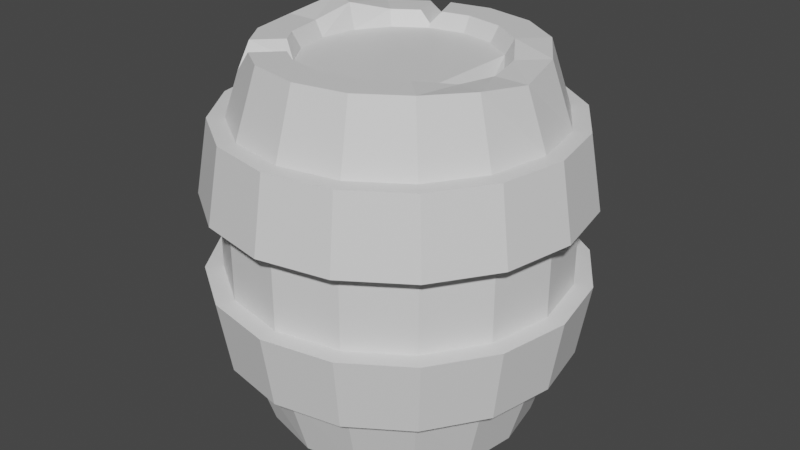 # Source: Barrel01.blend  (saved by Blender 3.0.42; exported with 4.5.12 LTS)
import bpy
from mathutils import Matrix  # noqa: F401  (used for matrix-valued properties, if any)

bpy.ops.wm.read_factory_settings(use_empty=True)
scene = bpy.context.scene
scene.name = 'Scene'

# ---- collections
col_collection = bpy.data.collections.new('Collection'); scene.collection.children.link(col_collection)

# ---- materials (node trees are filled in below, after node groups)
mat_material_001 = bpy.data.materials.new('Material.001')
mat_material_001.use_transparent_shadow = False

# ---- material node trees
mat_material_001.use_nodes = True; mat_material_001.node_tree.nodes.clear()
_N = mat_material_001.node_tree.nodes; _L = mat_material_001.node_tree.links
n0 = _N.new('ShaderNodeBsdfPrincipled'); n0.name = 'Principled BSDF'; n0.location = (10, 300)
n0.distribution = 'GGX'
n0.subsurface_method = 'RANDOM_WALK_SKIN'
n0.inputs[3].default_value = 1.45
n0.inputs[27].default_value = (0.0, 0.0, 0.0, 1.0)
n0.inputs[28].default_value = 1.0
n1 = _N.new('ShaderNodeOutputMaterial'); n1.name = 'Material Output'; n1.location = (300, 300)
_L.new(n0.outputs[0], n1.inputs[0])
n1.is_active_output = True

# ---- world
world_world = bpy.data.worlds.new('World'); scene.world = world_world
world_world.use_nodes = True; world_world.node_tree.nodes.clear()
_N = world_world.node_tree.nodes; _L = world_world.node_tree.links
n0 = _N.new('ShaderNodeOutputWorld'); n0.name = 'World Output'; n0.location = (300, 300)
n1 = _N.new('ShaderNodeBackground'); n1.name = 'Background'; n1.location = (10, 300)
n1.inputs[0].default_value = (0.05088, 0.05088, 0.05088, 1.0)
_L.new(n1.outputs[0], n0.inputs[0])
n0.is_active_output = True
world_world.color = (0.05088, 0.05088, 0.05088)
world_world.use_sun_shadow = False
world_world.sun_shadow_jitter_overblur = 0.0

# ---- meshes
me_cylinder_006 = bpy.data.meshes.new('Cylinder.006')
me_cylinder_006.from_pydata([(0.0126, 0.7605, -1.022), (-1.68e-08, 0.7542, 1.0), (0.3216, 0.7105, -0.9892), (0.2886, 0.6968, 1.0), (0.5464, 0.5396, -0.9918), (0.5333, 0.5333, 1.0), (0.6968, 0.2886, -1.0), (0.6968, 0.2886, 0.9624), (0.7542, -5.491e-08, -1.007), (0.7542, -5.491e-08, 0.9519), (0.6968, -0.2886, -1.019), (0.6968, -0.2886, 0.9624), (0.5333, -0.5333, -1.007), (0.5333, -0.5333, 1.0), (0.2886, -0.6968, -1.0), (0.2886, -0.6968, 1.0), (-7.062e-08, -0.7542, -0.9868), (-7.062e-08, -0.7542, 1.0), (-0.2886, -0.6968, -0.9662), (-0.2886, -0.6968, 1.0), (-0.5333, -0.5333, -0.9868), (-0.6968, -0.2886, -1.014), (-0.6968, -0.2886, 1.0), (-0.7542, -4.878e-09, -1.037), (-0.7542, -4.878e-09, 1.0), (-0.6968, 0.2886, -1.037), (-0.6968, 0.2886, 1.054), (-0.5333, 0.5333, -1.014), (-0.5333, 0.5333, 1.0), (-0.2886, 0.6968, -1.011), (0.443, 1.069, 0.6428), (0.4755, 1.148, 0.2399), (0.8185, 0.8185, 0.6428), (0.8786, 0.8786, 0.2399), (1.069, 0.443, 0.6428), (1.148, 0.4755, 0.2399), (1.158, -5.088e-08, 0.6428), (1.243, -5.475e-08, 0.2399), (1.069, -0.443, 0.6428), (1.148, -0.4755, 0.2399), (0.8185, -0.8185, 0.6428), (0.8786, -0.8786, 0.2399), (0.443, -1.069, 0.6428), (0.4755, -1.148, 0.2399), (-1.025e-07, -1.158, 0.6428), (-1.106e-07, -1.243, 0.2399), (-0.443, -1.069, 0.6428), (-0.4755, -1.148, 0.2399), (-0.8185, -0.8185, 0.6428), (-0.8786, -0.8786, 0.2399), (-1.069, -0.443, 0.6428), (-1.148, -0.4755, 0.2399), (-1.158, 1.352e-08, 0.6428), (-1.243, 1.438e-08, 0.2399), (-1.069, 0.443, 0.6428), (-1.148, 0.4755, 0.2399), (-0.8185, 0.8185, 0.6428), (-0.8786, 0.8786, 0.2399), (-2.01e-09, 1.243, 0.2399), (-1.306e-09, 1.158, 0.6428), (-0.443, 1.069, 0.6428), (-0.4755, 1.148, 0.2399), (-1.306e-09, 1.158, 0.6428), (-2.01e-09, 1.243, 0.2399), (0.4755, 1.148, 0.2399), (0.443, 1.069, 0.6428), (0.8786, 0.8786, 0.2399), (0.8185, 0.8185, 0.6428), (1.148, 0.4755, 0.2399), (1.069, 0.443, 0.6428), (1.243, -5.475e-08, 0.2399), (1.158, -5.088e-08, 0.6428), (1.148, -0.4755, 0.2399), (1.069, -0.443, 0.6428), (0.8786, -0.8786, 0.2399), (0.8185, -0.8185, 0.6428), (0.4755, -1.148, 0.2399), (0.443, -1.069, 0.6428), (-1.106e-07, -1.243, 0.2399), (-1.025e-07, -1.158, 0.6428), (-0.4755, -1.148, 0.2399), (-0.443, -1.069, 0.6428), (-0.8786, -0.8786, 0.2399), (-0.8185, -0.8185, 0.6428), (-1.148, -0.4755, 0.2399), (-1.069, -0.443, 0.6428), (-1.243, 1.438e-08, 0.2399), (-1.158, 1.352e-08, 0.6428), (-1.148, 0.4755, 0.2399), (-1.069, 0.443, 0.6428), (-0.8786, 0.8786, 0.2399), (-0.8185, 0.8185, 0.6428), (-0.4755, 1.148, 0.2399), (-0.443, 1.069, 0.6428), (0.4755, 1.148, -0.1893), (0.4453, 1.075, -0.5947), (0.8786, 0.8786, -0.1893), (0.8229, 0.8229, -0.5947), (1.148, 0.4755, -0.1893), (1.075, 0.4453, -0.5947), (1.243, -5.475e-08, -0.1893), (1.164, -5.116e-08, -0.5947), (1.148, -0.4755, -0.1893), (1.075, -0.4453, -0.5947), (0.8786, -0.8786, -0.1893), (0.8229, -0.8229, -0.5947), (0.4755, -1.148, -0.1893), (0.4453, -1.075, -0.5947), (-1.106e-07, -1.243, -0.1893), (-1.031e-07, -1.164, -0.5947), (-0.4755, -1.148, -0.1893), (-0.4453, -1.075, -0.5947), (-0.8786, -0.8786, -0.1893), (-0.8229, -0.8229, -0.5947), (-1.148, -0.4755, -0.1893), (-1.075, -0.4453, -0.5947), (-1.243, 1.438e-08, -0.1893), (-1.164, 1.358e-08, -0.5947), (-1.148, 0.4755, -0.1893), (-1.075, 0.4453, -0.5947), (-0.8786, 0.8786, -0.1893), (-0.8229, 0.8229, -0.5947), (-0.4755, 1.148, -0.1893), (-0.4453, 1.075, -0.5947), (-1.357e-09, 1.164, -0.5947), (-2.01e-09, 1.243, -0.1893), (-1.357e-09, 1.164, -0.5947), (-2.01e-09, 1.243, -0.1893), (0.4755, 1.148, -0.1893), (0.4453, 1.075, -0.5947), (0.8786, 0.8786, -0.1893), (0.8229, 0.8229, -0.5947), (1.148, 0.4755, -0.1893), (1.075, 0.4453, -0.5947), (1.243, -5.475e-08, -0.1893), (1.164, -5.116e-08, -0.5947), (1.148, -0.4755, -0.1893), (1.075, -0.4453, -0.5947), (0.8786, -0.8786, -0.1893), (0.8229, -0.8229, -0.5947), (0.4755, -1.148, -0.1893), (0.4453, -1.075, -0.5947), (-1.106e-07, -1.243, -0.1893), (-1.031e-07, -1.164, -0.5947), (-0.4755, -1.148, -0.1893), (-0.4453, -1.075, -0.5947), (-0.8786, -0.8786, -0.1893), (-0.8229, -0.8229, -0.5947), (-1.148, -0.4755, -0.1893), (-1.075, -0.4453, -0.5947), (-1.243, 1.438e-08, -0.1893), (-1.164, 1.358e-08, -0.5947), (-1.148, 0.4755, -0.1893), (-1.075, 0.4453, -0.5947), (-0.8786, 0.8786, -0.1893), (-0.8229, 0.8229, -0.5947), (-0.4755, 1.148, -0.1893), (-0.4453, 1.075, -0.5947), (-0.9728, -0.9728, -0.1893), (-1.271, -0.5265, -0.1893), (1.271, -0.5265, 0.2399), (1.184, -0.4904, 0.6428), (0.9728, -0.9728, 0.2399), (0.9062, -0.9062, 0.6428), (0.4904, -1.184, 0.6428), (-1.14e-07, -1.282, 0.6428), (-0.5265, -1.271, 0.2399), (-1.23e-07, -1.376, 0.2399), (-0.4904, -1.184, 0.6428), (-0.9062, -0.9062, 0.6428), (-1.271, -0.5265, 0.2399), (-0.9728, -0.9728, 0.2399), (-1.184, -0.4904, 0.6428), (-1.282, 1.537e-08, 0.6428), (-1.271, 0.5265, 0.2399), (-1.376, 1.632e-08, 0.2399), (-1.184, 0.4904, 0.6428), (-0.9062, 0.9062, 0.6428), (-0.5265, 1.271, 0.2399), (-0.9728, 0.9728, 0.2399), (-1.994e-09, 1.282, 0.6428), (-2.775e-09, 1.376, 0.2399), (-0.911, -0.911, -0.5947), (-0.493, -1.19, -0.5947), (-1.147e-07, -1.288, -0.5947), (0.493, -1.19, -0.5947), (0.911, -0.911, -0.5947), (1.19, -0.493, -0.5947), (1.288, -5.624e-08, -0.5947), (1.19, 0.493, -0.5947), (0.911, 0.911, -0.5947), (0.493, 1.19, -0.5947), (-2.051e-09, 1.288, -0.5947), (-2.775e-09, 1.376, -0.1893), (0.9728, 0.9728, 0.2399), (0.5265, 1.271, 0.2399), (1.271, 0.5265, 0.2399), (1.376, -6.022e-08, 0.2399), (1.282, -5.593e-08, 0.6428), (1.184, 0.4904, 0.6428), (0.9062, 0.9062, 0.6428), (0.4904, 1.184, 0.6428), (0.5265, 1.271, -0.1893), (0.9728, 0.9728, -0.1893), (1.271, 0.5265, -0.1893), (1.376, -6.022e-08, -0.1893), (1.271, -0.5265, -0.1893), (0.9728, -0.9728, -0.1893), (0.5265, -1.271, -0.1893), (-1.23e-07, -1.376, -0.1893), (-0.5265, -1.271, -0.1893), (-0.4904, 1.184, 0.6428), (0.5265, -1.271, 0.2399), (-1.19, -0.493, -0.5947), (-1.376, 1.632e-08, -0.1893), (-1.288, 1.544e-08, -0.5947), (-1.271, 0.5265, -0.1893), (-1.19, 0.493, -0.5947), (-0.9728, 0.9728, -0.1893), (-0.911, 0.911, -0.5947), (-0.5265, 1.271, -0.1893), (-0.493, 1.19, -0.5947), (0.004518, 1.003, -1.027), (0.4156, 0.9375, -0.9818), (0.3827, 0.9239, 1.0), (0.0, 1.0, 1.0), (0.7121, 0.7101, -0.997), (0.7071, 0.7071, 1.0), (0.9239, 0.3827, -1.0), (0.9239, 0.3827, 0.9865), (1.0, -4.371e-08, -1.003), (1.0, -4.371e-08, 0.9519), (0.9239, -0.3827, -1.019), (0.9239, -0.3827, 0.9865), (0.7071, -0.7071, -1.003), (0.7071, -0.7071, 1.0), (0.3827, -0.9239, -1.0), (0.3827, -0.9239, 1.0), (-8.742e-08, -1.0, -0.9951), (-8.742e-08, -1.0, 1.0), (-0.3827, -0.9239, -0.9662), (-0.3827, -0.9239, 1.0), (-0.7071, -0.7071, -0.9951), (-0.9239, -0.3827, -1.005), (-0.9239, -0.3827, 1.0), (-1.0, 1.192e-08, -1.037), (-1.0, 1.192e-08, 1.0), (-0.9239, 0.3827, -1.037), (-0.9239, 0.3827, 1.054), (-0.7071, 0.7071, -1.005), (-0.7071, 0.7071, 1.0), (-0.3827, 0.9239, -1.004), (0.01149, 0.6982, -0.9363), (0.2932, 0.6514, -0.9091), (0.2649, 0.6395, 0.9177), (-1.619e-08, 0.6922, 0.9177), (0.5014, 0.4955, -0.9103), (0.4894, 0.4894, 0.9177), (0.6395, 0.2649, -0.9177), (0.6395, 0.2649, 0.8898), (0.6922, -4.978e-08, -0.9244), (0.6922, -4.978e-08, 0.8457), (0.6395, -0.2649, -0.9338), (0.6395, -0.2649, 0.8898), (0.4894, -0.4894, -0.9244), (0.4894, -0.4894, 0.9177), (0.2649, -0.6395, -0.9177), (0.2649, -0.6395, 0.9177), (-6.558e-08, -0.6922, -0.9057), (-6.558e-08, -0.6922, 0.9177), (-0.2649, -0.6395, -0.8887), (-0.2649, -0.6395, 0.9177), (-0.4894, -0.4894, -0.9057), (-0.4894, -0.4894, 0.9177), (-0.6395, -0.2649, -0.9307), (-0.6395, -0.2649, 0.9177), (-0.6922, -3.863e-09, -0.9492), (-0.6922, -3.863e-09, 0.9177), (-0.6395, 0.2649, -0.9492), (-0.6395, 0.2649, 0.9177), (-0.4894, 0.4894, -0.9307), (-0.4894, 0.4894, 0.9177), (-0.2649, 0.6395, -0.9276), (-0.2649, 0.6395, 0.9177), (-0.2123, 0.712, 1.0), (-0.3534, 0.6536, 1.0), (-0.271, 0.6544, 0.939), (-0.4474, 0.8806, 1.0), (-0.3063, 0.9391, 1.0), (-0.3945, 0.9523, 0.9301), (-0.6073, -0.4227, 1.0), (-0.4227, -0.6073, 1.0), (-0.4895, -0.4895, 0.9178), (-0.5965, -0.781, 1.0), (-0.781, -0.5965, 1.0), (-0.7443, -0.7443, 0.8806)], [], [(122, 92, 63, 125), (94, 64, 66, 96), (96, 66, 68, 98), (98, 68, 70, 100), (100, 70, 72, 102), (102, 72, 74, 104), (104, 74, 76, 106), (106, 76, 78, 108), (108, 78, 80, 110), (110, 80, 82, 112), (112, 82, 84, 114), (114, 84, 86, 116), (116, 86, 88, 118), (118, 88, 90, 120), (15, 13, 265, 267), (120, 90, 92, 122), (125, 63, 64, 94), (25, 27, 280, 278), (65, 224, 227, 67), (223, 95, 97, 226), (93, 289, 288, 225, 62), (89, 248, 250, 91), (87, 246, 248, 89), (85, 244, 246, 87), (83, 295, 294, 244, 85), (79, 239, 241, 81), (77, 237, 239, 79), (75, 235, 237, 77), (73, 233, 235, 75), (71, 231, 233, 73), (69, 229, 231, 71), (67, 227, 229, 69), (62, 225, 224, 65), (226, 97, 99, 228), (222, 124, 95, 223), (228, 99, 101, 230), (230, 101, 103, 232), (232, 103, 105, 234), (234, 105, 107, 236), (236, 107, 109, 238), (238, 109, 111, 240), (240, 111, 113, 242), (242, 113, 115, 243), (243, 115, 117, 245), (245, 117, 119, 247), (247, 119, 121, 249), (249, 121, 123, 251), (251, 123, 124, 222), (134, 136, 206, 205), (96, 98, 132, 130), (115, 113, 147, 149), (97, 95, 129, 131), (93, 62, 59, 60), (78, 76, 43, 45), (112, 114, 148, 146), (77, 79, 44, 42), (94, 96, 130, 128), (113, 111, 145, 147), (95, 124, 126, 129), (80, 78, 45, 47), (110, 112, 146, 144), (79, 81, 46, 44), (125, 94, 128, 127), (111, 109, 143, 145), (82, 80, 47, 49), (64, 63, 58, 31), (108, 110, 144, 142), (81, 83, 48, 46), (62, 65, 30, 59), (109, 107, 141, 143), (66, 64, 31, 33), (84, 82, 49, 51), (65, 67, 32, 30), (106, 108, 142, 140), (83, 85, 50, 48), (107, 105, 139, 141), (124, 123, 157, 126), (68, 66, 33, 35), (122, 125, 127, 156), (86, 84, 51, 53), (67, 69, 34, 32), (58, 61, 178, 181), (154, 156, 220, 218), (129, 126, 192, 191), (136, 138, 207, 206), (56, 60, 211, 177), (155, 153, 217, 219), (55, 53, 175, 174), (131, 129, 191, 190), (138, 140, 208, 207), (133, 131, 190, 189), (140, 142, 209, 208), (57, 55, 174, 179), (146, 148, 159, 158), (152, 154, 218, 216), (135, 133, 189, 188), (142, 144, 210, 209), (52, 54, 176, 173), (153, 151, 215, 217), (50, 52, 173, 172), (137, 135, 188, 187), (144, 146, 158, 210), (139, 137, 187, 186), (53, 51, 170, 175), (150, 152, 216, 214), (141, 139, 186, 185), (48, 50, 172, 169), (151, 149, 213, 215), (143, 141, 185, 184), (145, 143, 184, 183), (49, 47, 166, 171), (148, 150, 214, 159), (75, 77, 42, 40), (63, 92, 61, 58), (114, 116, 150, 148), (76, 74, 41, 43), (99, 97, 131, 133), (91, 93, 60, 56), (117, 115, 149, 151), (98, 100, 134, 132), (73, 75, 40, 38), (92, 90, 57, 61), (116, 118, 152, 150), (74, 72, 39, 41), (101, 99, 133, 135), (89, 91, 56, 54), (119, 117, 151, 153), (100, 102, 136, 134), (71, 73, 38, 36), (90, 88, 55, 57), (118, 120, 154, 152), (72, 70, 37, 39), (103, 101, 135, 137), (87, 89, 54, 52), (121, 119, 153, 155), (102, 104, 138, 136), (69, 71, 36, 34), (88, 86, 53, 55), (120, 122, 156, 154), (70, 68, 35, 37), (105, 103, 137, 139), (85, 87, 52, 50), (123, 121, 155, 157), (104, 106, 140, 138), (211, 180, 181, 178), (177, 211, 178, 179), (176, 177, 179, 174), (173, 176, 174, 175), (172, 173, 175, 170), (169, 172, 170, 171), (168, 169, 171, 166), (165, 168, 166, 167), (164, 165, 167, 212), (163, 164, 212, 162), (161, 163, 162, 160), (198, 161, 160, 197), (199, 198, 197, 196), (200, 199, 196, 194), (201, 200, 194, 195), (180, 201, 195, 181), (193, 202, 191, 192), (202, 203, 190, 191), (203, 204, 189, 190), (204, 205, 188, 189), (205, 206, 187, 188), (206, 207, 186, 187), (207, 208, 185, 186), (208, 209, 184, 185), (209, 210, 183, 184), (210, 158, 182, 183), (158, 159, 213, 182), (159, 214, 215, 213), (214, 216, 217, 215), (216, 218, 219, 217), (218, 220, 221, 219), (220, 193, 192, 221), (60, 59, 180, 211), (132, 134, 205, 204), (33, 31, 195, 194), (157, 155, 219, 221), (130, 132, 204, 203), (35, 33, 194, 196), (156, 127, 193, 220), (128, 130, 203, 202), (37, 35, 196, 197), (126, 157, 221, 192), (42, 44, 165, 164), (127, 128, 202, 193), (39, 37, 197, 160), (54, 56, 177, 176), (59, 30, 201, 180), (41, 39, 160, 162), (47, 45, 167, 166), (36, 38, 161, 198), (61, 57, 179, 178), (34, 36, 198, 199), (32, 34, 199, 200), (38, 40, 163, 161), (30, 32, 200, 201), (31, 58, 181, 195), (43, 41, 162, 212), (46, 48, 169, 168), (40, 42, 164, 163), (45, 43, 212, 167), (51, 49, 171, 170), (149, 147, 182, 213), (44, 46, 168, 165), (147, 145, 183, 182), (2, 0, 222, 223), (1, 3, 224, 225), (4, 2, 223, 226), (3, 5, 227, 224), (6, 4, 226, 228), (5, 7, 229, 227), (8, 6, 228, 230), (7, 9, 231, 229), (10, 8, 230, 232), (9, 11, 233, 231), (12, 10, 232, 234), (11, 13, 235, 233), (14, 12, 234, 236), (13, 15, 237, 235), (16, 14, 236, 238), (15, 17, 239, 237), (18, 16, 238, 240), (17, 19, 241, 239), (20, 18, 240, 242), (22, 290, 292, 273, 275), (21, 20, 242, 243), (19, 291, 293, 241), (23, 21, 243, 245), (22, 24, 246, 244), (25, 23, 245, 247), (24, 26, 248, 246), (27, 25, 247, 249), (26, 28, 250, 248), (29, 27, 249, 251), (1, 284, 286, 283, 255), (0, 29, 251, 222), (28, 285, 287, 250), (254, 255, 283, 281, 279, 277, 275, 273, 271, 269, 267, 265, 263, 261, 259, 257), (252, 253, 256, 258, 260, 262, 264, 266, 268, 270, 272, 274, 276, 278, 280, 282), (0, 2, 253, 252), (28, 26, 279, 281), (14, 16, 268, 266), (3, 1, 255, 254), (27, 29, 282, 280), (17, 15, 267, 269), (2, 4, 256, 253), (284, 1, 225, 288), (16, 18, 270, 268), (5, 3, 254, 257), (29, 0, 252, 282), (19, 17, 269, 271), (4, 6, 258, 256), (91, 250, 287, 289, 93), (18, 20, 272, 270), (7, 5, 257, 259), (290, 22, 244, 294), (6, 8, 260, 258), (20, 21, 274, 272), (9, 7, 259, 261), (81, 241, 293, 295, 83), (8, 10, 262, 260), (21, 23, 276, 274), (11, 9, 261, 263), (24, 22, 275, 277), (10, 12, 264, 262), (23, 25, 278, 276), (13, 11, 263, 265), (26, 24, 277, 279), (12, 14, 266, 264), (286, 284, 288, 289), (285, 286, 289, 287), (286, 285, 28, 281, 283), (292, 290, 294, 295), (291, 292, 295, 293), (292, 291, 19, 271, 273)])
_uv = me_cylinder_006.uv_layers.new(name='UVMap')
_uv.uv.foreach_set('vector', [0.0625, 0.7132, 0.0625, 0.7995, 0.0, 0.7995, 0.0, 0.7132, 0.9375, 0.7132, 0.9375, 0.7995, 0.875, 0.7995, 0.875, 0.7132, 0.875, 0.7132, 0.875, 0.7995, 0.8125, 0.7995, 0.8125, 0.7132, 0.8125, 0.7132, 0.8125, 0.7995, 0.75, 0.7995, 0.75, 0.7132, 0.75, 0.7132, 0.75, 0.7995, 0.6875, 0.7995, 0.6875, 0.7132, 0.6875, 0.7132, 0.6875, 0.7995, 0.625, 0.7995, 0.625, 0.7132, 0.625, 0.7132, 0.625, 0.7995, 0.5625, 0.7995, 0.5625, 0.7132, 0.5625, 0.7132, 0.5625, 0.7995, 0.5, 0.7995, 0.5, 0.7132, 0.5, 0.7132, 0.5, 0.7995, 0.4375, 0.7995, 0.4375, 0.7132, 0.4375, 0.7132, 0.4375, 0.7995, 0.375, 0.7995, 0.375, 0.7132, 0.375, 0.7132, 0.375, 0.7995, 0.3125, 0.7995, 0.3125, 0.7132, 0.3125, 0.7132, 0.3125, 0.7995, 0.25, 0.7995, 0.25, 0.7132, 0.25, 0.7132, 0.25, 0.7995, 0.1875, 0.7995, 0.1875, 0.7132, 0.1875, 0.7132, 0.1875, 0.7995, 0.125, 0.7995, 0.125, 0.7132, 0.3193, 0.08276, 0.378, 0.122, 0.378, 0.122, 0.3193, 0.08276, 0.125, 0.7132, 0.125, 0.7995, 0.0625, 0.7995, 0.0625, 0.7132, 1.0, 0.7132, 1.0, 0.7995, 0.9375, 0.7995, 0.9375, 0.7132, 0.5828, 0.3193, 0.622, 0.378, 0.622, 0.378, 0.5828, 0.3193, 0.9375, 0.8972, 0.9375, 1.0, 0.875, 1.0, 0.875, 0.8972, 0.9375, 0.5, 0.9375, 0.6153, 0.875, 0.6153, 0.875, 0.5, 0.0625, 0.8972, 0.0625, 0.9799, 0.05003, 1.0, 0.0, 1.0, 0.0, 0.8972, 0.1875, 0.8972, 0.1875, 1.0, 0.125, 1.0, 0.125, 0.8972, 0.25, 0.8972, 0.25, 1.0, 0.1875, 1.0, 0.1875, 0.8972, 0.3125, 0.8972, 0.3125, 1.0, 0.25, 1.0, 0.25, 0.8972, 0.375, 0.8972, 0.375, 0.9656, 0.3537, 1.0, 0.3125, 1.0, 0.3125, 0.8972, 0.5, 0.8972, 0.5, 1.0, 0.4375, 1.0, 0.4375, 0.8972, 0.5625, 0.8972, 0.5625, 1.0, 0.5, 1.0, 0.5, 0.8972, 0.625, 0.8972, 0.625, 1.0, 0.5625, 1.0, 0.5625, 0.8972, 0.6875, 0.8972, 0.6875, 1.0, 0.625, 1.0, 0.625, 0.8972, 0.75, 0.8972, 0.75, 1.0, 0.6875, 1.0, 0.6875, 0.8972, 0.8125, 0.8972, 0.8125, 1.0, 0.75, 1.0, 0.75, 0.8972, 0.875, 0.8972, 0.875, 1.0, 0.8125, 1.0, 0.8125, 0.8972, 1.0, 0.8972, 1.0, 1.0, 0.9375, 1.0, 0.9375, 0.8972, 0.875, 0.5, 0.875, 0.6153, 0.8125, 0.6153, 0.8125, 0.5, 1.0, 0.5, 1.0, 0.6153, 0.9375, 0.6153, 0.9375, 0.5, 0.8125, 0.5, 0.8125, 0.6153, 0.75, 0.6153, 0.75, 0.5, 0.75, 0.5, 0.75, 0.6153, 0.6875, 0.6153, 0.6875, 0.5, 0.6875, 0.5, 0.6875, 0.6153, 0.625, 0.6153, 0.625, 0.5, 0.625, 0.5, 0.625, 0.6153, 0.5625, 0.6153, 0.5625, 0.5, 0.5625, 0.5, 0.5625, 0.6153, 0.5, 0.6153, 0.5, 0.5, 0.5, 0.5, 0.5, 0.6153, 0.4375, 0.6153, 0.4375, 0.5, 0.4375, 0.5, 0.4375, 0.6153, 0.375, 0.6153, 0.375, 0.5, 0.375, 0.5, 0.375, 0.6153, 0.3125, 0.6153, 0.3125, 0.5, 0.3125, 0.5, 0.3125, 0.6153, 0.25, 0.6153, 0.25, 0.5, 0.25, 0.5, 0.25, 0.6153, 0.1875, 0.6153, 0.1875, 0.5, 0.1875, 0.5, 0.1875, 0.6153, 0.125, 0.6153, 0.125, 0.5, 0.125, 0.5, 0.125, 0.6153, 0.0625, 0.6153, 0.0625, 0.5, 0.0625, 0.5, 0.0625, 0.6153, 0.0, 0.6153, 0.0, 0.5, 0.75, 0.7132, 0.6875, 0.7132, 0.6875, 0.7132, 0.75, 0.7132, 0.875, 0.7132, 0.8125, 0.7132, 0.8125, 0.7132, 0.875, 0.7132, 0.3125, 0.6153, 0.375, 0.6153, 0.375, 0.6153, 0.3125, 0.6153, 0.875, 0.6153, 0.9375, 0.6153, 0.9375, 0.6153, 0.875, 0.6153, 0.0625, 0.8972, 0.0, 0.8972, 0.0, 0.8972, 0.0625, 0.8972, 0.5, 0.7995, 0.5625, 0.7995, 0.5625, 0.7995, 0.5, 0.7995, 0.375, 0.7132, 0.3125, 0.7132, 0.3125, 0.7132, 0.375, 0.7132, 0.5625, 0.8972, 0.5, 0.8972, 0.5, 0.8972, 0.5625, 0.8972, 0.9375, 0.7132, 0.875, 0.7132, 0.875, 0.7132, 0.9375, 0.7132, 0.375, 0.6153, 0.4375, 0.6153, 0.4375, 0.6153, 0.375, 0.6153, 0.9375, 0.6153, 1.0, 0.6153, 1.0, 0.6153, 0.9375, 0.6153, 0.4375, 0.7995, 0.5, 0.7995, 0.5, 0.7995, 0.4375, 0.7995, 0.4375, 0.7132, 0.375, 0.7132, 0.375, 0.7132, 0.4375, 0.7132, 0.5, 0.8972, 0.4375, 0.8972, 0.4375, 0.8972, 0.5, 0.8972, 1.0, 0.7132, 0.9375, 0.7132, 0.9375, 0.7132, 1.0, 0.7132, 0.4375, 0.6153, 0.5, 0.6153, 0.5, 0.6153, 0.4375, 0.6153, 0.375, 0.7995, 0.4375, 0.7995, 0.4375, 0.7995, 0.375, 0.7995, 0.9375, 0.7995, 1.0, 0.7995, 1.0, 0.7995, 0.9375, 0.7995, 0.5, 0.7132, 0.4375, 0.7132, 0.4375, 0.7132, 0.5, 0.7132, 0.4375, 0.8972, 0.375, 0.8972, 0.375, 0.8972, 0.4375, 0.8972, 1.0, 0.8972, 0.9375, 0.8972, 0.9375, 0.8972, 1.0, 0.8972, 0.5, 0.6153, 0.5625, 0.6153, 0.5625, 0.6153, 0.5, 0.6153, 0.875, 0.7995, 0.9375, 0.7995, 0.9375, 0.7995, 0.875, 0.7995, 0.3125, 0.7995, 0.375, 0.7995, 0.375, 0.7995, 0.3125, 0.7995, 0.9375, 0.8972, 0.875, 0.8972, 0.875, 0.8972, 0.9375, 0.8972, 0.5625, 0.7132, 0.5, 0.7132, 0.5, 0.7132, 0.5625, 0.7132, 0.375, 0.8972, 0.3125, 0.8972, 0.3125, 0.8972, 0.375, 0.8972, 0.5625, 0.6153, 0.625, 0.6153, 0.625, 0.6153, 0.5625, 0.6153, 0.0, 0.6153, 0.0625, 0.6153, 0.0625, 0.6153, 0.0, 0.6153, 0.8125, 0.7995, 0.875, 0.7995, 0.875, 0.7995, 0.8125, 0.7995, 0.0625, 0.7132, 0.0, 0.7132, 0.0, 0.7132, 0.0625, 0.7132, 0.25, 0.7995, 0.3125, 0.7995, 0.3125, 0.7995, 0.25, 0.7995, 0.875, 0.8972, 0.8125, 0.8972, 0.8125, 0.8972, 0.875, 0.8972, 0.0, 0.7995, 0.0625, 0.7995, 0.0625, 0.7995, 0.0, 0.7995, 0.125, 0.7132, 0.0625, 0.7132, 0.0625, 0.7132, 0.125, 0.7132, 0.9375, 0.6153, 1.0, 0.6153, 1.0, 0.6153, 0.9375, 0.6153, 0.6875, 0.7132, 0.625, 0.7132, 0.625, 0.7132, 0.6875, 0.7132, 0.125, 0.8972, 0.0625, 0.8972, 0.0625, 0.8972, 0.125, 0.8972, 0.125, 0.6153, 0.1875, 0.6153, 0.1875, 0.6153, 0.125, 0.6153, 0.1875, 0.7995, 0.25, 0.7995, 0.25, 0.7995, 0.1875, 0.7995, 0.875, 0.6153, 0.9375, 0.6153, 0.9375, 0.6153, 0.875, 0.6153, 0.625, 0.7132, 0.5625, 0.7132, 0.5625, 0.7132, 0.625, 0.7132, 0.8125, 0.6153, 0.875, 0.6153, 0.875, 0.6153, 0.8125, 0.6153, 0.5625, 0.7132, 0.5, 0.7132, 0.5, 0.7132, 0.5625, 0.7132, 0.125, 0.7995, 0.1875, 0.7995, 0.1875, 0.7995, 0.125, 0.7995, 0.375, 0.7132, 0.3125, 0.7132, 0.3125, 0.7132, 0.375, 0.7132, 0.1875, 0.7132, 0.125, 0.7132, 0.125, 0.7132, 0.1875, 0.7132, 0.75, 0.6153, 0.8125, 0.6153, 0.8125, 0.6153, 0.75, 0.6153, 0.5, 0.7132, 0.4375, 0.7132, 0.4375, 0.7132, 0.5, 0.7132, 0.25, 0.8972, 0.1875, 0.8972, 0.1875, 0.8972, 0.25, 0.8972, 0.1875, 0.6153, 0.25, 0.6153, 0.25, 0.6153, 0.1875, 0.6153, 0.3125, 0.8972, 0.25, 0.8972, 0.25, 0.8972, 0.3125, 0.8972, 0.6875, 0.6153, 0.75, 0.6153, 0.75, 0.6153, 0.6875, 0.6153, 0.4375, 0.7132, 0.375, 0.7132, 0.375, 0.7132, 0.4375, 0.7132, 0.625, 0.6153, 0.6875, 0.6153, 0.6875, 0.6153, 0.625, 0.6153, 0.25, 0.7995, 0.3125, 0.7995, 0.3125, 0.7995, 0.25, 0.7995, 0.25, 0.7132, 0.1875, 0.7132, 0.1875, 0.7132, 0.25, 0.7132, 0.5625, 0.6153, 0.625, 0.6153, 0.625, 0.6153, 0.5625, 0.6153, 0.375, 0.8972, 0.3125, 0.8972, 0.3125, 0.8972, 0.375, 0.8972, 0.25, 0.6153, 0.3125, 0.6153, 0.3125, 0.6153, 0.25, 0.6153, 0.5, 0.6153, 0.5625, 0.6153, 0.5625, 0.6153, 0.5, 0.6153, 0.4375, 0.6153, 0.5, 0.6153, 0.5, 0.6153, 0.4375, 0.6153, 0.375, 0.7995, 0.4375, 0.7995, 0.4375, 0.7995, 0.375, 0.7995, 0.3125, 0.7132, 0.25, 0.7132, 0.25, 0.7132, 0.3125, 0.7132, 0.625, 0.8972, 0.5625, 0.8972, 0.5625, 0.8972, 0.625, 0.8972, 0.0, 0.7995, 0.0625, 0.7995, 0.0625, 0.7995, 0.0, 0.7995, 0.3125, 0.7132, 0.25, 0.7132, 0.25, 0.7132, 0.3125, 0.7132, 0.5625, 0.7995, 0.625, 0.7995, 0.625, 0.7995, 0.5625, 0.7995, 0.8125, 0.6153, 0.875, 0.6153, 0.875, 0.6153, 0.8125, 0.6153, 0.125, 0.8972, 0.0625, 0.8972, 0.0625, 0.8972, 0.125, 0.8972, 0.25, 0.6153, 0.3125, 0.6153, 0.3125, 0.6153, 0.25, 0.6153, 0.8125, 0.7132, 0.75, 0.7132, 0.75, 0.7132, 0.8125, 0.7132, 0.6875, 0.8972, 0.625, 0.8972, 0.625, 0.8972, 0.6875, 0.8972, 0.0625, 0.7995, 0.125, 0.7995, 0.125, 0.7995, 0.0625, 0.7995, 0.25, 0.7132, 0.1875, 0.7132, 0.1875, 0.7132, 0.25, 0.7132, 0.625, 0.7995, 0.6875, 0.7995, 0.6875, 0.7995, 0.625, 0.7995, 0.75, 0.6153, 0.8125, 0.6153, 0.8125, 0.6153, 0.75, 0.6153, 0.1875, 0.8972, 0.125, 0.8972, 0.125, 0.8972, 0.1875, 0.8972, 0.1875, 0.6153, 0.25, 0.6153, 0.25, 0.6153, 0.1875, 0.6153, 0.75, 0.7132, 0.6875, 0.7132, 0.6875, 0.7132, 0.75, 0.7132, 0.75, 0.8972, 0.6875, 0.8972, 0.6875, 0.8972, 0.75, 0.8972, 0.125, 0.7995, 0.1875, 0.7995, 0.1875, 0.7995, 0.125, 0.7995, 0.1875, 0.7132, 0.125, 0.7132, 0.125, 0.7132, 0.1875, 0.7132, 0.6875, 0.7995, 0.75, 0.7995, 0.75, 0.7995, 0.6875, 0.7995, 0.6875, 0.6153, 0.75, 0.6153, 0.75, 0.6153, 0.6875, 0.6153, 0.25, 0.8972, 0.1875, 0.8972, 0.1875, 0.8972, 0.25, 0.8972, 0.125, 0.6153, 0.1875, 0.6153, 0.1875, 0.6153, 0.125, 0.6153, 0.6875, 0.7132, 0.625, 0.7132, 0.625, 0.7132, 0.6875, 0.7132, 0.8125, 0.8972, 0.75, 0.8972, 0.75, 0.8972, 0.8125, 0.8972, 0.1875, 0.7995, 0.25, 0.7995, 0.25, 0.7995, 0.1875, 0.7995, 0.125, 0.7132, 0.0625, 0.7132, 0.0625, 0.7132, 0.125, 0.7132, 0.75, 0.7995, 0.8125, 0.7995, 0.8125, 0.7995, 0.75, 0.7995, 0.625, 0.6153, 0.6875, 0.6153, 0.6875, 0.6153, 0.625, 0.6153, 0.3125, 0.8972, 0.25, 0.8972, 0.25, 0.8972, 0.3125, 0.8972, 0.0625, 0.6153, 0.125, 0.6153, 0.125, 0.6153, 0.0625, 0.6153, 0.625, 0.7132, 0.5625, 0.7132, 0.5625, 0.7132, 0.625, 0.7132, 0.0625, 0.8972, 0.0, 0.8972, 0.0, 0.7995, 0.0625, 0.7995, 0.125, 0.8972, 0.0625, 0.8972, 0.0625, 0.7995, 0.125, 0.7995, 0.1875, 0.8972, 0.125, 0.8972, 0.125, 0.7995, 0.1875, 0.7995, 0.25, 0.8972, 0.1875, 0.8972, 0.1875, 0.7995, 0.25, 0.7995, 0.3125, 0.8972, 0.25, 0.8972, 0.25, 0.7995, 0.3125, 0.7995, 0.375, 0.8972, 0.3125, 0.8972, 0.3125, 0.7995, 0.375, 0.7995, 0.4375, 0.8972, 0.375, 0.8972, 0.375, 0.7995, 0.4375, 0.7995, 0.5, 0.8972, 0.4375, 0.8972, 0.4375, 0.7995, 0.5, 0.7995, 0.5625, 0.8972, 0.5, 0.8972, 0.5, 0.7995, 0.5625, 0.7995, 0.625, 0.8972, 0.5625, 0.8972, 0.5625, 0.7995, 0.625, 0.7995, 0.6875, 0.8972, 0.625, 0.8972, 0.625, 0.7995, 0.6875, 0.7995, 0.75, 0.8972, 0.6875, 0.8972, 0.6875, 0.7995, 0.75, 0.7995, 0.8125, 0.8972, 0.75, 0.8972, 0.75, 0.7995, 0.8125, 0.7995, 0.875, 0.8972, 0.8125, 0.8972, 0.8125, 0.7995, 0.875, 0.7995, 0.9375, 0.8972, 0.875, 0.8972, 0.875, 0.7995, 0.9375, 0.7995, 1.0, 0.8972, 0.9375, 0.8972, 0.9375, 0.7995, 1.0, 0.7995, 1.0, 0.7132, 0.9375, 0.7132, 0.9375, 0.6153, 1.0, 0.6153, 0.9375, 0.7132, 0.875, 0.7132, 0.875, 0.6153, 0.9375, 0.6153, 0.875, 0.7132, 0.8125, 0.7132, 0.8125, 0.6153, 0.875, 0.6153, 0.8125, 0.7132, 0.75, 0.7132, 0.75, 0.6153, 0.8125, 0.6153, 0.75, 0.7132, 0.6875, 0.7132, 0.6875, 0.6153, 0.75, 0.6153, 0.6875, 0.7132, 0.625, 0.7132, 0.625, 0.6153, 0.6875, 0.6153, 0.625, 0.7132, 0.5625, 0.7132, 0.5625, 0.6153, 0.625, 0.6153, 0.5625, 0.7132, 0.5, 0.7132, 0.5, 0.6153, 0.5625, 0.6153, 0.5, 0.7132, 0.4375, 0.7132, 0.4375, 0.6153, 0.5, 0.6153, 0.4375, 0.7132, 0.375, 0.7132, 0.375, 0.6153, 0.4375, 0.6153, 0.375, 0.7132, 0.3125, 0.7132, 0.3125, 0.6153, 0.375, 0.6153, 0.3125, 0.7132, 0.25, 0.7132, 0.25, 0.6153, 0.3125, 0.6153, 0.25, 0.7132, 0.1875, 0.7132, 0.1875, 0.6153, 0.25, 0.6153, 0.1875, 0.7132, 0.125, 0.7132, 0.125, 0.6153, 0.1875, 0.6153, 0.125, 0.7132, 0.0625, 0.7132, 0.0625, 0.6153, 0.125, 0.6153, 0.0625, 0.7132, 0.0, 0.7132, 0.0, 0.6153, 0.0625, 0.6153, 0.0625, 0.8972, 0.0, 0.8972, 0.0, 0.8972, 0.0625, 0.8972, 0.8125, 0.7132, 0.75, 0.7132, 0.75, 0.7132, 0.8125, 0.7132, 0.875, 0.7995, 0.9375, 0.7995, 0.9375, 0.7995, 0.875, 0.7995, 0.0625, 0.6153, 0.125, 0.6153, 0.125, 0.6153, 0.0625, 0.6153, 0.875, 0.7132, 0.8125, 0.7132, 0.8125, 0.7132, 0.875, 0.7132, 0.8125, 0.7995, 0.875, 0.7995, 0.875, 0.7995, 0.8125, 0.7995, 0.0625, 0.7132, 0.0, 0.7132, 0.0, 0.7132, 0.0625, 0.7132, 0.9375, 0.7132, 0.875, 0.7132, 0.875, 0.7132, 0.9375, 0.7132, 0.75, 0.7995, 0.8125, 0.7995, 0.8125, 0.7995, 0.75, 0.7995, 0.0, 0.6153, 0.0625, 0.6153, 0.0625, 0.6153, 0.0, 0.6153, 0.5625, 0.8972, 0.5, 0.8972, 0.5, 0.8972, 0.5625, 0.8972, 1.0, 0.7132, 0.9375, 0.7132, 0.9375, 0.7132, 1.0, 0.7132, 0.6875, 0.7995, 0.75, 0.7995, 0.75, 0.7995, 0.6875, 0.7995, 0.1875, 0.8972, 0.125, 0.8972, 0.125, 0.8972, 0.1875, 0.8972, 1.0, 0.8972, 0.9375, 0.8972, 0.9375, 0.8972, 1.0, 0.8972, 0.625, 0.7995, 0.6875, 0.7995, 0.6875, 0.7995, 0.625, 0.7995, 0.4375, 0.7995, 0.5, 0.7995, 0.5, 0.7995, 0.4375, 0.7995, 0.75, 0.8972, 0.6875, 0.8972, 0.6875, 0.8972, 0.75, 0.8972, 0.0625, 0.7995, 0.125, 0.7995, 0.125, 0.7995, 0.0625, 0.7995, 0.8125, 0.8972, 0.75, 0.8972, 0.75, 0.8972, 0.8125, 0.8972, 0.875, 0.8972, 0.8125, 0.8972, 0.8125, 0.8972, 0.875, 0.8972, 0.6875, 0.8972, 0.625, 0.8972, 0.625, 0.8972, 0.6875, 0.8972, 0.9375, 0.8972, 0.875, 0.8972, 0.875, 0.8972, 0.9375, 0.8972, 0.9375, 0.7995, 1.0, 0.7995, 1.0, 0.7995, 0.9375, 0.7995, 0.5625, 0.7995, 0.625, 0.7995, 0.625, 0.7995, 0.5625, 0.7995, 0.4375, 0.8972, 0.375, 0.8972, 0.375, 0.8972, 0.4375, 0.8972, 0.625, 0.8972, 0.5625, 0.8972, 0.5625, 0.8972, 0.625, 0.8972, 0.5, 0.7995, 0.5625, 0.7995, 0.5625, 0.7995, 0.5, 0.7995, 0.3125, 0.7995, 0.375, 0.7995, 0.375, 0.7995, 0.3125, 0.7995, 0.3125, 0.6153, 0.375, 0.6153, 0.375, 0.6153, 0.3125, 0.6153, 0.5, 0.8972, 0.4375, 0.8972, 0.4375, 0.8972, 0.5, 0.8972, 0.375, 0.6153, 0.4375, 0.6153, 0.4375, 0.6153, 0.375, 0.6153, 0.8193, 0.4172, 0.75, 0.431, 0.75, 0.49, 0.8418, 0.4717, 0.25, 0.431, 0.3193, 0.4172, 0.3418, 0.4717, 0.25, 0.49, 0.878, 0.378, 0.8193, 0.4172, 0.8418, 0.4717, 0.9197, 0.4197, 0.3193, 0.4172, 0.378, 0.378, 0.4197, 0.4197, 0.3418, 0.4717, 0.9172, 0.3193, 0.878, 0.378, 0.9197, 0.4197, 0.9717, 0.3418, 0.378, 0.378, 0.4172, 0.3193, 0.4717, 0.3418, 0.4197, 0.4197, 0.931, 0.25, 0.9172, 0.3193, 0.9717, 0.3418, 0.99, 0.25, 0.4172, 0.3193, 0.431, 0.25, 0.49, 0.25, 0.4717, 0.3418, 0.9172, 0.1807, 0.931, 0.25, 0.99, 0.25, 0.9717, 0.1582, 0.431, 0.25, 0.4172, 0.1807, 0.4717, 0.1582, 0.49, 0.25, 0.878, 0.122, 0.9172, 0.1807, 0.9717, 0.1582, 0.9197, 0.08029, 0.4172, 0.1807, 0.378, 0.122, 0.4197, 0.08029, 0.4717, 0.1582, 0.8193, 0.08276, 0.878, 0.122, 0.9197, 0.08029, 0.8418, 0.02827, 0.378, 0.122, 0.3193, 0.08276, 0.3418, 0.02827, 0.4197, 0.08029, 0.75, 0.06898, 0.8193, 0.08276, 0.8418, 0.02827, 0.75, 0.01, 0.3193, 0.08276, 0.25, 0.06898, 0.25, 0.01, 0.3418, 0.02827, 0.6807, 0.08276, 0.75, 0.06898, 0.75, 0.01, 0.6582, 0.02827, 0.25, 0.06898, 0.1807, 0.08276, 0.1582, 0.02827, 0.25, 0.01, 0.622, 0.122, 0.6807, 0.08276, 0.6582, 0.02827, 0.5803, 0.08029, 0.08276, 0.1807, 0.1043, 0.1486, 0.122, 0.122, 0.122, 0.122, 0.08276, 0.1807, 0.5828, 0.1807, 0.622, 0.122, 0.5803, 0.08029, 0.5283, 0.1582, 0.1807, 0.08276, 0.1486, 0.1043, 0.1068, 0.06255, 0.1582, 0.02827, 0.569, 0.25, 0.5828, 0.1807, 0.5283, 0.1582, 0.51, 0.25, 0.08276, 0.1807, 0.06898, 0.25, 0.01, 0.25, 0.02827, 0.1582, 0.5828, 0.3193, 0.569, 0.25, 0.51, 0.25, 0.5283, 0.3418, 0.06898, 0.25, 0.08276, 0.3193, 0.02827, 0.3418, 0.01, 0.25, 0.622, 0.378, 0.5828, 0.3193, 0.5283, 0.3418, 0.5803, 0.4197, 0.08276, 0.3193, 0.122, 0.378, 0.08029, 0.4197, 0.02827, 0.3418, 0.6807, 0.4172, 0.622, 0.378, 0.5803, 0.4197, 0.6582, 0.4717, 0.25, 0.431, 0.1991, 0.4209, 0.1807, 0.4172, 0.1807, 0.4172, 0.25, 0.431, 0.75, 0.431, 0.6807, 0.4172, 0.6582, 0.4717, 0.75, 0.49, 0.122, 0.378, 0.1652, 0.4069, 0.1426, 0.4614, 0.08029, 0.4197, 0.3193, 0.4172, 0.25, 0.431, 0.1807, 0.4172, 0.122, 0.378, 0.08276, 0.3193, 0.06898, 0.25, 0.08276, 0.1807, 0.122, 0.122, 0.1807, 0.08276, 0.25, 0.06898, 0.3193, 0.08276, 0.378, 0.122, 0.4172, 0.1807, 0.431, 0.25, 0.4172, 0.3193, 0.378, 0.378, 0.75, 0.431, 0.8193, 0.4172, 0.878, 0.378, 0.9172, 0.3193, 0.931, 0.25, 0.9172, 0.1807, 0.878, 0.122, 0.8193, 0.08276, 0.75, 0.06898, 0.6807, 0.08276, 0.622, 0.122, 0.5828, 0.1807, 0.569, 0.25, 0.5828, 0.3193, 0.622, 0.378, 0.6807, 0.4172, 0.75, 0.431, 0.8193, 0.4172, 0.8193, 0.4172, 0.75, 0.431, 0.122, 0.378, 0.08276, 0.3193, 0.08276, 0.3193, 0.122, 0.378, 0.8193, 0.08276, 0.75, 0.06898, 0.75, 0.06898, 0.8193, 0.08276, 0.3193, 0.4172, 0.25, 0.431, 0.25, 0.431, 0.3193, 0.4172, 0.622, 0.378, 0.6807, 0.4172, 0.6807, 0.4172, 0.622, 0.378, 0.25, 0.06898, 0.3193, 0.08276, 0.3193, 0.08276, 0.25, 0.06898, 0.8193, 0.4172, 0.878, 0.378, 0.878, 0.378, 0.8193, 0.4172, 0.1991, 0.4209, 0.25, 0.431, 0.25, 0.49, 0.1765, 0.4754, 0.75, 0.06898, 0.6807, 0.08276, 0.6807, 0.08276, 0.75, 0.06898, 0.378, 0.378, 0.3193, 0.4172, 0.3193, 0.4172, 0.378, 0.378, 0.6807, 0.4172, 0.75, 0.431, 0.75, 0.431, 0.6807, 0.4172, 0.1807, 0.08276, 0.25, 0.06898, 0.25, 0.06898, 0.1807, 0.08276, 0.878, 0.378, 0.9172, 0.3193, 0.9172, 0.3193, 0.878, 0.378, 0.125, 0.8972, 0.125, 1.0, 0.07497, 1.0, 0.0625, 0.9799, 0.0625, 0.8972, 0.6807, 0.08276, 0.622, 0.122, 0.622, 0.122, 0.6807, 0.08276, 0.4172, 0.3193, 0.378, 0.378, 0.378, 0.378, 0.4172, 0.3193, 0.1043, 0.1486, 0.08276, 0.1807, 0.02827, 0.1582, 0.06255, 0.1068, 0.9172, 0.3193, 0.931, 0.25, 0.931, 0.25, 0.9172, 0.3193, 0.622, 0.122, 0.5828, 0.1807, 0.5828, 0.1807, 0.622, 0.122, 0.431, 0.25, 0.4172, 0.3193, 0.4172, 0.3193, 0.431, 0.25, 0.4375, 0.8972, 0.4375, 1.0, 0.3963, 1.0, 0.375, 0.9656, 0.375, 0.8972, 0.931, 0.25, 0.9172, 0.1807, 0.9172, 0.1807, 0.931, 0.25, 0.5828, 0.1807, 0.569, 0.25, 0.569, 0.25, 0.5828, 0.1807, 0.4172, 0.1807, 0.431, 0.25, 0.431, 0.25, 0.4172, 0.1807, 0.06898, 0.25, 0.08276, 0.1807, 0.08276, 0.1807, 0.06898, 0.25, 0.9172, 0.1807, 0.878, 0.122, 0.878, 0.122, 0.9172, 0.1807, 0.569, 0.25, 0.5828, 0.3193, 0.5828, 0.3193, 0.569, 0.25, 0.378, 0.122, 0.4172, 0.1807, 0.4172, 0.1807, 0.378, 0.122, 0.08276, 0.3193, 0.06898, 0.25, 0.06898, 0.25, 0.08276, 0.3193, 0.878, 0.122, 0.8193, 0.08276, 0.8193, 0.08276, 0.878, 0.122, 0.1807, 0.4172, 0.1991, 0.4209, 0.05003, 1.0, 0.0625, 0.9799, 0.1652, 0.4069, 0.1807, 0.4172, 0.0625, 0.9799, 0.1426, 0.4614, 0.1807, 0.4172, 0.1652, 0.4069, 0.122, 0.378, 0.122, 0.378, 0.1807, 0.4172, 0.122, 0.122, 0.1043, 0.1486, 0.3537, 1.0, 0.375, 0.9656, 0.1486, 0.1043, 0.122, 0.122, 0.375, 0.9656, 0.1068, 0.06255, 0.122, 0.122, 0.1486, 0.1043, 0.1807, 0.08276, 0.1807, 0.08276, 0.122, 0.122])
me_cylinder_006.materials.append(mat_material_001)
me_cylinder_006.use_remesh_fix_poles = True
me_cylinder_006.use_remesh_preserve_attributes = False
me_cylinder_006.update()

# ---- objects
ob_cylinder_006 = bpy.data.objects.new('Cylinder.006', me_cylinder_006)

# ---- transforms, parenting, visibility, modifiers, constraints
ob_cylinder_006.location = (0.0, 0.0, 0.0)
ob_cylinder_006.scale = (0.6596, 0.6596, 0.887)

# ---- collection membership
col_collection.objects.link(ob_cylinder_006)

# ---- scene / render settings (as saved in the file)
scene.frame_start = 1; scene.frame_end = 250; scene.frame_set(1)
scene.render.engine = 'BLENDER_EEVEE_NEXT'
scene.cycles.sampling_pattern = 'TABULATED_SOBOL'
scene.cycles.use_light_tree = False
scene.view_settings.view_transform = 'Filmic'
bpy.context.view_layer.update()

# ---- added for rendering (the .blend has no active camera and no usable light): camera, sun
cam_auto = bpy.data.cameras.new('AutoCamera')
cam_auto.lens = 50.0
cam_auto.sensor_width = 36.0
cam_auto.clip_end = 1000.0
ob_auto_camera = bpy.data.objects.new('AutoCamera', cam_auto)
scene.collection.objects.link(ob_auto_camera)
ob_auto_camera.location = (2.92969, -3.51563, 2.35146)
ob_auto_camera.rotation_euler = (1.09748, -7.21219e-08, 0.694738)
scene.camera = ob_auto_camera
light_auto_sun = bpy.data.lights.new('AutoSun', 'SUN')
light_auto_sun.energy = 3.0
light_auto_sun.angle = 0.0523599
ob_auto_sun = bpy.data.objects.new('AutoSun', light_auto_sun)
scene.collection.objects.link(ob_auto_sun)
ob_auto_sun.rotation_euler = (0.872665, 0.174533, 0.523599)
bpy.context.view_layer.update()
